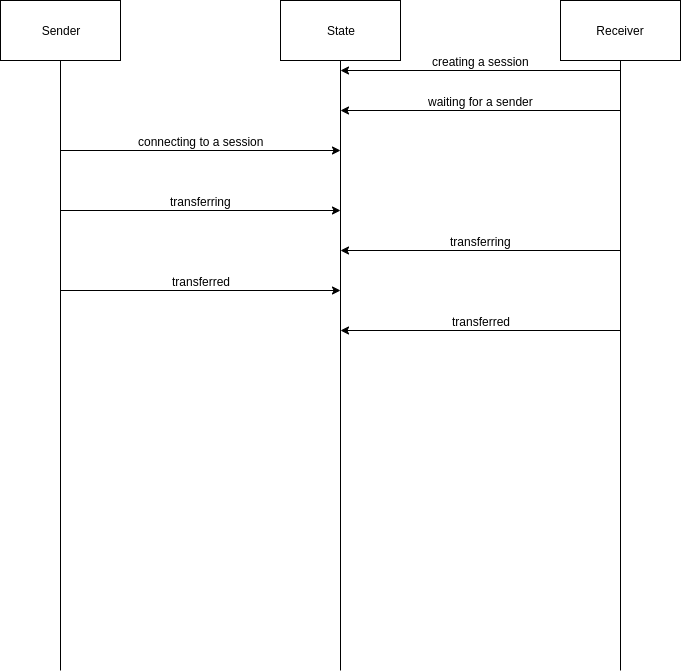

The diagram above was exported from draw.io. Its source (the exported page's mxGraphModel, read from the mxfile embedded in the PNG):
<mxGraphModel dx="1338" dy="711" grid="1" gridSize="10" guides="1" tooltips="1" connect="1" arrows="1" fold="1" page="1" pageScale="1" pageWidth="850" pageHeight="1100" math="0" shadow="0">
  <root>
    <mxCell id="0" />
    <mxCell id="1" parent="0" />
    <mxCell id="ytIswbEOPrAvZPpHpCEw-4" style="edgeStyle=orthogonalEdgeStyle;rounded=0;orthogonalLoop=1;jettySize=auto;html=1;exitX=0.5;exitY=1;exitDx=0;exitDy=0;endArrow=none;endFill=0;" parent="1" source="ytIswbEOPrAvZPpHpCEw-1" edge="1">
      <mxGeometry relative="1" as="geometry">
        <mxPoint x="120" y="700" as="targetPoint" />
      </mxGeometry>
    </mxCell>
    <mxCell id="ytIswbEOPrAvZPpHpCEw-1" value="Sender" style="rounded=0;whiteSpace=wrap;html=1;" parent="1" vertex="1">
      <mxGeometry x="60" y="30" width="120" height="60" as="geometry" />
    </mxCell>
    <mxCell id="ytIswbEOPrAvZPpHpCEw-6" style="edgeStyle=orthogonalEdgeStyle;rounded=0;orthogonalLoop=1;jettySize=auto;html=1;exitX=0.5;exitY=1;exitDx=0;exitDy=0;endArrow=none;endFill=0;" parent="1" source="ytIswbEOPrAvZPpHpCEw-2" edge="1">
      <mxGeometry relative="1" as="geometry">
        <mxPoint x="680" y="700" as="targetPoint" />
      </mxGeometry>
    </mxCell>
    <mxCell id="ytIswbEOPrAvZPpHpCEw-2" value="Receiver" style="rounded=0;whiteSpace=wrap;html=1;" parent="1" vertex="1">
      <mxGeometry x="620" y="30" width="120" height="60" as="geometry" />
    </mxCell>
    <mxCell id="ytIswbEOPrAvZPpHpCEw-5" style="edgeStyle=orthogonalEdgeStyle;rounded=0;orthogonalLoop=1;jettySize=auto;html=1;exitX=0.5;exitY=1;exitDx=0;exitDy=0;endArrow=none;endFill=0;" parent="1" source="ytIswbEOPrAvZPpHpCEw-3" edge="1">
      <mxGeometry relative="1" as="geometry">
        <mxPoint x="400" y="700" as="targetPoint" />
      </mxGeometry>
    </mxCell>
    <mxCell id="ytIswbEOPrAvZPpHpCEw-3" value="State" style="rounded=0;whiteSpace=wrap;html=1;" parent="1" vertex="1">
      <mxGeometry x="340" y="30" width="120" height="60" as="geometry" />
    </mxCell>
    <mxCell id="ytIswbEOPrAvZPpHpCEw-7" value="" style="endArrow=classic;html=1;" parent="1" edge="1">
      <mxGeometry width="50" height="50" relative="1" as="geometry">
        <mxPoint x="680" y="100" as="sourcePoint" />
        <mxPoint x="400" y="100" as="targetPoint" />
      </mxGeometry>
    </mxCell>
    <mxCell id="ytIswbEOPrAvZPpHpCEw-9" value="creating a session" style="text;html=1;resizable=0;points=[];align=center;verticalAlign=middle;labelBackgroundColor=#ffffff;" parent="ytIswbEOPrAvZPpHpCEw-7" vertex="1" connectable="0">
      <mxGeometry x="0.0929" y="-1" relative="1" as="geometry">
        <mxPoint x="13" y="-9" as="offset" />
      </mxGeometry>
    </mxCell>
    <mxCell id="ytIswbEOPrAvZPpHpCEw-11" value="" style="endArrow=classic;html=1;" parent="1" edge="1">
      <mxGeometry width="50" height="50" relative="1" as="geometry">
        <mxPoint x="680" y="140" as="sourcePoint" />
        <mxPoint x="400" y="140" as="targetPoint" />
      </mxGeometry>
    </mxCell>
    <mxCell id="ytIswbEOPrAvZPpHpCEw-12" value="waiting for a sender" style="text;html=1;resizable=0;points=[];align=center;verticalAlign=middle;labelBackgroundColor=#ffffff;" parent="ytIswbEOPrAvZPpHpCEw-11" vertex="1" connectable="0">
      <mxGeometry x="0.0929" y="-1" relative="1" as="geometry">
        <mxPoint x="13" y="-9" as="offset" />
      </mxGeometry>
    </mxCell>
    <mxCell id="ytIswbEOPrAvZPpHpCEw-13" value="" style="endArrow=classic;html=1;" parent="1" edge="1">
      <mxGeometry width="50" height="50" relative="1" as="geometry">
        <mxPoint x="120" y="180" as="sourcePoint" />
        <mxPoint x="400" y="180" as="targetPoint" />
      </mxGeometry>
    </mxCell>
    <mxCell id="ytIswbEOPrAvZPpHpCEw-14" value="connecting to a session" style="text;html=1;resizable=0;points=[];align=center;verticalAlign=middle;labelBackgroundColor=#ffffff;" parent="ytIswbEOPrAvZPpHpCEw-13" vertex="1" connectable="0">
      <mxGeometry x="0.0929" y="-1" relative="1" as="geometry">
        <mxPoint x="-13" y="-11" as="offset" />
      </mxGeometry>
    </mxCell>
    <mxCell id="ytIswbEOPrAvZPpHpCEw-20" value="" style="endArrow=classic;html=1;" parent="1" edge="1">
      <mxGeometry width="50" height="50" relative="1" as="geometry">
        <mxPoint x="120" y="240" as="sourcePoint" />
        <mxPoint x="400" y="240" as="targetPoint" />
      </mxGeometry>
    </mxCell>
    <mxCell id="ytIswbEOPrAvZPpHpCEw-21" value="transferring" style="text;html=1;resizable=0;points=[];align=center;verticalAlign=middle;labelBackgroundColor=#ffffff;" parent="ytIswbEOPrAvZPpHpCEw-20" vertex="1" connectable="0">
      <mxGeometry x="0.0929" y="-1" relative="1" as="geometry">
        <mxPoint x="-13" y="-11" as="offset" />
      </mxGeometry>
    </mxCell>
    <mxCell id="ytIswbEOPrAvZPpHpCEw-22" value="" style="endArrow=classic;html=1;" parent="1" edge="1">
      <mxGeometry width="50" height="50" relative="1" as="geometry">
        <mxPoint x="680" y="280" as="sourcePoint" />
        <mxPoint x="400" y="280" as="targetPoint" />
      </mxGeometry>
    </mxCell>
    <mxCell id="ytIswbEOPrAvZPpHpCEw-23" value="transferring" style="text;html=1;resizable=0;points=[];align=center;verticalAlign=middle;labelBackgroundColor=#ffffff;" parent="ytIswbEOPrAvZPpHpCEw-22" vertex="1" connectable="0">
      <mxGeometry x="0.0929" y="-1" relative="1" as="geometry">
        <mxPoint x="13" y="-9" as="offset" />
      </mxGeometry>
    </mxCell>
    <mxCell id="ytIswbEOPrAvZPpHpCEw-24" value="" style="endArrow=classic;html=1;" parent="1" edge="1">
      <mxGeometry width="50" height="50" relative="1" as="geometry">
        <mxPoint x="680" y="360" as="sourcePoint" />
        <mxPoint x="400" y="360" as="targetPoint" />
      </mxGeometry>
    </mxCell>
    <mxCell id="ytIswbEOPrAvZPpHpCEw-25" value="transferred" style="text;html=1;resizable=0;points=[];align=center;verticalAlign=middle;labelBackgroundColor=#ffffff;" parent="ytIswbEOPrAvZPpHpCEw-24" vertex="1" connectable="0">
      <mxGeometry x="0.0929" y="-1" relative="1" as="geometry">
        <mxPoint x="13" y="-9" as="offset" />
      </mxGeometry>
    </mxCell>
    <mxCell id="ytIswbEOPrAvZPpHpCEw-26" value="" style="endArrow=classic;html=1;" parent="1" edge="1">
      <mxGeometry width="50" height="50" relative="1" as="geometry">
        <mxPoint x="120" y="320" as="sourcePoint" />
        <mxPoint x="400" y="320" as="targetPoint" />
      </mxGeometry>
    </mxCell>
    <mxCell id="ytIswbEOPrAvZPpHpCEw-27" value="transferred" style="text;html=1;resizable=0;points=[];align=center;verticalAlign=middle;labelBackgroundColor=#ffffff;" parent="ytIswbEOPrAvZPpHpCEw-26" vertex="1" connectable="0">
      <mxGeometry x="0.0929" y="-1" relative="1" as="geometry">
        <mxPoint x="-13" y="-11" as="offset" />
      </mxGeometry>
    </mxCell>
  </root>
</mxGraphModel>